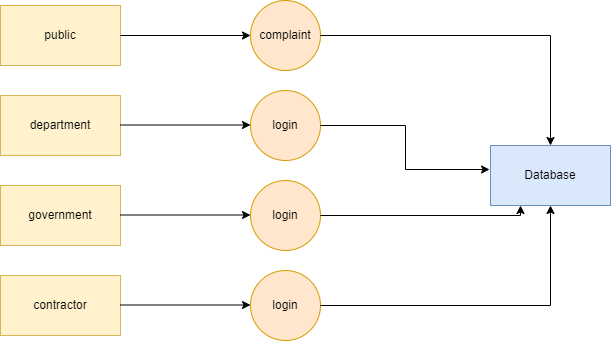

The diagram above was exported from draw.io. Its source (the exported page's mxGraphModel, read from the mxfile embedded in the PNG):
<mxGraphModel dx="868" dy="450" grid="1" gridSize="10" guides="1" tooltips="1" connect="1" arrows="1" fold="1" page="1" pageScale="1" pageWidth="850" pageHeight="1100" math="0" shadow="0">
  <root>
    <mxCell id="0" />
    <mxCell id="1" parent="0" />
    <mxCell id="YoiOPRzIZVIyd1k4uuTx-1" value="public" style="rounded=0;whiteSpace=wrap;html=1;fillColor=#fff2cc;strokeColor=#d6b656;" vertex="1" parent="1">
      <mxGeometry x="120" y="210" width="120" height="60" as="geometry" />
    </mxCell>
    <mxCell id="YoiOPRzIZVIyd1k4uuTx-2" value="department" style="rounded=0;whiteSpace=wrap;html=1;fillColor=#fff2cc;strokeColor=#d6b656;" vertex="1" parent="1">
      <mxGeometry x="120" y="300" width="120" height="60" as="geometry" />
    </mxCell>
    <mxCell id="YoiOPRzIZVIyd1k4uuTx-3" value="government" style="rounded=0;whiteSpace=wrap;html=1;fillColor=#fff2cc;strokeColor=#d6b656;" vertex="1" parent="1">
      <mxGeometry x="120" y="390" width="120" height="60" as="geometry" />
    </mxCell>
    <mxCell id="YoiOPRzIZVIyd1k4uuTx-4" value="contractor" style="rounded=0;whiteSpace=wrap;html=1;fillColor=#fff2cc;strokeColor=#d6b656;" vertex="1" parent="1">
      <mxGeometry x="120" y="480" width="120" height="60" as="geometry" />
    </mxCell>
    <mxCell id="YoiOPRzIZVIyd1k4uuTx-5" value="complaint" style="ellipse;whiteSpace=wrap;html=1;aspect=fixed;fillColor=#ffe6cc;strokeColor=#d79b00;" vertex="1" parent="1">
      <mxGeometry x="370" y="205" width="70" height="70" as="geometry" />
    </mxCell>
    <mxCell id="YoiOPRzIZVIyd1k4uuTx-6" value="login" style="ellipse;whiteSpace=wrap;html=1;aspect=fixed;fillColor=#ffe6cc;strokeColor=#d79b00;" vertex="1" parent="1">
      <mxGeometry x="370" y="475" width="70" height="70" as="geometry" />
    </mxCell>
    <mxCell id="YoiOPRzIZVIyd1k4uuTx-7" value="login" style="ellipse;whiteSpace=wrap;html=1;aspect=fixed;fillColor=#ffe6cc;strokeColor=#d79b00;" vertex="1" parent="1">
      <mxGeometry x="370" y="385" width="70" height="70" as="geometry" />
    </mxCell>
    <mxCell id="YoiOPRzIZVIyd1k4uuTx-8" value="login" style="ellipse;whiteSpace=wrap;html=1;aspect=fixed;fillColor=#ffe6cc;strokeColor=#d79b00;" vertex="1" parent="1">
      <mxGeometry x="370" y="295" width="70" height="70" as="geometry" />
    </mxCell>
    <mxCell id="YoiOPRzIZVIyd1k4uuTx-10" value="" style="endArrow=classic;html=1;rounded=0;exitX=1;exitY=0.5;exitDx=0;exitDy=0;" edge="1" parent="1" source="YoiOPRzIZVIyd1k4uuTx-1" target="YoiOPRzIZVIyd1k4uuTx-5">
      <mxGeometry width="50" height="50" relative="1" as="geometry">
        <mxPoint x="400" y="410" as="sourcePoint" />
        <mxPoint x="450" y="360" as="targetPoint" />
      </mxGeometry>
    </mxCell>
    <mxCell id="YoiOPRzIZVIyd1k4uuTx-11" value="" style="endArrow=classic;html=1;rounded=0;exitX=1;exitY=0.5;exitDx=0;exitDy=0;" edge="1" parent="1">
      <mxGeometry width="50" height="50" relative="1" as="geometry">
        <mxPoint x="240" y="509.5" as="sourcePoint" />
        <mxPoint x="370" y="509.5" as="targetPoint" />
      </mxGeometry>
    </mxCell>
    <mxCell id="YoiOPRzIZVIyd1k4uuTx-12" value="" style="endArrow=classic;html=1;rounded=0;exitX=1;exitY=0.5;exitDx=0;exitDy=0;" edge="1" parent="1">
      <mxGeometry width="50" height="50" relative="1" as="geometry">
        <mxPoint x="240" y="419.5" as="sourcePoint" />
        <mxPoint x="370" y="419.5" as="targetPoint" />
      </mxGeometry>
    </mxCell>
    <mxCell id="YoiOPRzIZVIyd1k4uuTx-13" value="" style="endArrow=classic;html=1;rounded=0;exitX=1;exitY=0.5;exitDx=0;exitDy=0;" edge="1" parent="1">
      <mxGeometry width="50" height="50" relative="1" as="geometry">
        <mxPoint x="240" y="329.5" as="sourcePoint" />
        <mxPoint x="370" y="329.5" as="targetPoint" />
      </mxGeometry>
    </mxCell>
    <mxCell id="YoiOPRzIZVIyd1k4uuTx-14" value="" style="endArrow=classic;html=1;rounded=0;exitX=1;exitY=0.5;exitDx=0;exitDy=0;entryX=0.5;entryY=0;entryDx=0;entryDy=0;entryPerimeter=0;edgeStyle=orthogonalEdgeStyle;" edge="1" parent="1" source="YoiOPRzIZVIyd1k4uuTx-5">
      <mxGeometry width="50" height="50" relative="1" as="geometry">
        <mxPoint x="400" y="410" as="sourcePoint" />
        <mxPoint x="670" y="350" as="targetPoint" />
      </mxGeometry>
    </mxCell>
    <mxCell id="YoiOPRzIZVIyd1k4uuTx-15" value="Database" style="rounded=0;whiteSpace=wrap;html=1;fillColor=#dae8fc;strokeColor=#6c8ebf;" vertex="1" parent="1">
      <mxGeometry x="610" y="350" width="120" height="60" as="geometry" />
    </mxCell>
    <mxCell id="YoiOPRzIZVIyd1k4uuTx-16" value="" style="endArrow=classic;html=1;rounded=0;exitX=1;exitY=0.5;exitDx=0;exitDy=0;edgeStyle=orthogonalEdgeStyle;entryX=-0.008;entryY=0.4;entryDx=0;entryDy=0;entryPerimeter=0;" edge="1" parent="1" source="YoiOPRzIZVIyd1k4uuTx-8" target="YoiOPRzIZVIyd1k4uuTx-15">
      <mxGeometry width="50" height="50" relative="1" as="geometry">
        <mxPoint x="400" y="410" as="sourcePoint" />
        <mxPoint x="640" y="350" as="targetPoint" />
      </mxGeometry>
    </mxCell>
    <mxCell id="YoiOPRzIZVIyd1k4uuTx-17" value="" style="endArrow=classic;html=1;rounded=0;exitX=1;exitY=0.5;exitDx=0;exitDy=0;entryX=0.25;entryY=1;entryDx=0;entryDy=0;edgeStyle=orthogonalEdgeStyle;" edge="1" parent="1" source="YoiOPRzIZVIyd1k4uuTx-7" target="YoiOPRzIZVIyd1k4uuTx-15">
      <mxGeometry width="50" height="50" relative="1" as="geometry">
        <mxPoint x="400" y="410" as="sourcePoint" />
        <mxPoint x="450" y="360" as="targetPoint" />
      </mxGeometry>
    </mxCell>
    <mxCell id="YoiOPRzIZVIyd1k4uuTx-18" value="" style="endArrow=classic;html=1;rounded=0;exitX=1;exitY=0.5;exitDx=0;exitDy=0;entryX=0.5;entryY=1;entryDx=0;entryDy=0;edgeStyle=orthogonalEdgeStyle;" edge="1" parent="1" source="YoiOPRzIZVIyd1k4uuTx-6" target="YoiOPRzIZVIyd1k4uuTx-15">
      <mxGeometry width="50" height="50" relative="1" as="geometry">
        <mxPoint x="400" y="410" as="sourcePoint" />
        <mxPoint x="450" y="360" as="targetPoint" />
      </mxGeometry>
    </mxCell>
  </root>
</mxGraphModel>